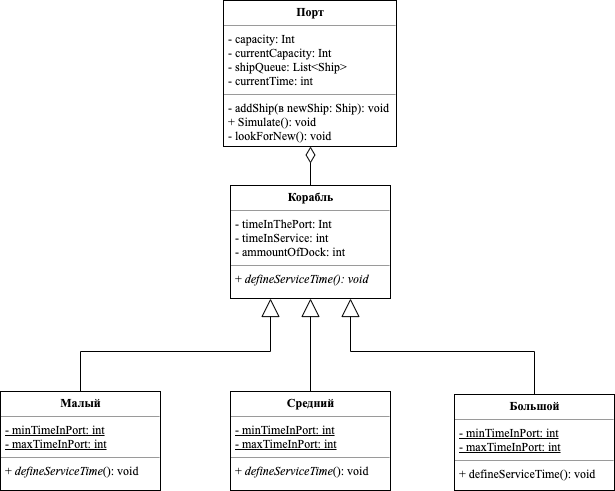

The diagram above was exported from draw.io. Its source (the exported page's mxGraphModel, read from the mxfile embedded in the PNG):
<mxGraphModel dx="1392" dy="722" grid="0" gridSize="10" guides="1" tooltips="1" connect="1" arrows="1" fold="1" page="1" pageScale="1" pageWidth="1169" pageHeight="827" math="0" shadow="0">
  <root>
    <mxCell id="0" />
    <mxCell id="1" parent="0" />
    <mxCell id="Dj0sR8iXcwPjR2DifB25-1" value="&lt;p style=&quot;margin: 0px ; margin-top: 4px ; text-align: center&quot;&gt;&lt;b&gt;Корабль&lt;/b&gt;&lt;/p&gt;&lt;hr size=&quot;1&quot;&gt;&lt;p style=&quot;margin: 0px ; margin-left: 4px&quot;&gt;- timeInThePort: Int&lt;/p&gt;&lt;p style=&quot;margin: 0px ; margin-left: 4px&quot;&gt;- timeInService: int&lt;/p&gt;&lt;p style=&quot;margin: 0px ; margin-left: 4px&quot;&gt;- ammountOfDock: int&lt;/p&gt;&lt;hr size=&quot;1&quot;&gt;&lt;p style=&quot;margin: 0px ; margin-left: 4px&quot;&gt;+ &lt;i&gt;defineServiceTime(): void&lt;/i&gt;&lt;/p&gt;" style="verticalAlign=top;align=left;overflow=fill;fontSize=12;fontFamily=Times New Roman;html=1;" parent="1" vertex="1">
      <mxGeometry x="408" y="194" width="160" height="113" as="geometry" />
    </mxCell>
    <mxCell id="Dj0sR8iXcwPjR2DifB25-2" value="&lt;p style=&quot;margin: 0px ; margin-top: 4px ; text-align: center&quot;&gt;&lt;b&gt;Большой&lt;/b&gt;&lt;/p&gt;&lt;hr size=&quot;1&quot;&gt;&lt;p style=&quot;margin: 0px 0px 0px 4px&quot;&gt;&lt;u&gt;- minTimeInPort: int&lt;/u&gt;&lt;/p&gt;&lt;p style=&quot;margin: 0px 0px 0px 4px&quot;&gt;&lt;u&gt;- maxTimeInPort: int&lt;/u&gt;&lt;/p&gt;&lt;hr size=&quot;1&quot;&gt;&lt;p style=&quot;margin: 0px ; margin-left: 4px&quot;&gt;+ defineServiceTime(): void&lt;/p&gt;" style="verticalAlign=top;align=left;overflow=fill;fontSize=12;fontFamily=Times New Roman;html=1;" parent="1" vertex="1">
      <mxGeometry x="632" y="403" width="160" height="96" as="geometry" />
    </mxCell>
    <mxCell id="Dj0sR8iXcwPjR2DifB25-3" value="&lt;p style=&quot;margin: 0px ; margin-top: 4px ; text-align: center&quot;&gt;&lt;b&gt;Средний&lt;/b&gt;&lt;/p&gt;&lt;hr size=&quot;1&quot;&gt;&lt;p style=&quot;margin: 0px 0px 0px 4px&quot;&gt;&lt;u&gt;- minTimeInPort: int&lt;/u&gt;&lt;/p&gt;&lt;p style=&quot;margin: 0px 0px 0px 4px&quot;&gt;&lt;u&gt;- maxTimeInPort: int&lt;/u&gt;&lt;/p&gt;&lt;hr size=&quot;1&quot;&gt;&lt;p style=&quot;margin: 0px ; margin-left: 4px&quot;&gt;+&amp;nbsp;&lt;i&gt;defineServiceTime&lt;/i&gt;(): void&lt;/p&gt;" style="verticalAlign=top;align=left;overflow=fill;fontSize=12;fontFamily=Times New Roman;html=1;" parent="1" vertex="1">
      <mxGeometry x="408" y="400" width="160" height="99" as="geometry" />
    </mxCell>
    <mxCell id="Dj0sR8iXcwPjR2DifB25-4" value="&lt;p style=&quot;margin: 0px ; margin-top: 4px ; text-align: center&quot;&gt;&lt;b&gt;Малый&lt;/b&gt;&lt;/p&gt;&lt;hr size=&quot;1&quot;&gt;&lt;p style=&quot;margin: 0px ; margin-left: 4px&quot;&gt;&lt;u&gt;- minTimeInPort: int&lt;/u&gt;&lt;/p&gt;&lt;p style=&quot;margin: 0px ; margin-left: 4px&quot;&gt;&lt;u&gt;- maxTimeInPort: int&lt;/u&gt;&lt;/p&gt;&lt;hr size=&quot;1&quot;&gt;&lt;p style=&quot;margin: 0px ; margin-left: 4px&quot;&gt;+&amp;nbsp;&lt;i&gt;defineServiceTime&lt;/i&gt;(): void&lt;/p&gt;" style="verticalAlign=top;align=left;overflow=fill;fontSize=12;fontFamily=Times New Roman;html=1;" parent="1" vertex="1">
      <mxGeometry x="178" y="400" width="160" height="99" as="geometry" />
    </mxCell>
    <mxCell id="vrxpFDwFGwP-p5NmruzD-1" value="" style="endArrow=block;endSize=16;endFill=0;html=1;entryX=0.25;entryY=1;entryDx=0;entryDy=0;exitX=0.5;exitY=0;exitDx=0;exitDy=0;rounded=0;fontFamily=Times New Roman;" parent="1" source="Dj0sR8iXcwPjR2DifB25-4" target="Dj0sR8iXcwPjR2DifB25-1" edge="1">
      <mxGeometry width="160" relative="1" as="geometry">
        <mxPoint x="178" y="470" as="sourcePoint" />
        <mxPoint x="338" y="470" as="targetPoint" />
        <Array as="points">
          <mxPoint x="258" y="360" />
          <mxPoint x="448" y="360" />
        </Array>
      </mxGeometry>
    </mxCell>
    <mxCell id="vrxpFDwFGwP-p5NmruzD-2" value="" style="endArrow=block;endSize=16;endFill=0;html=1;entryX=0.5;entryY=1;entryDx=0;entryDy=0;exitX=0.5;exitY=0;exitDx=0;exitDy=0;fontFamily=Times New Roman;" parent="1" source="Dj0sR8iXcwPjR2DifB25-3" target="Dj0sR8iXcwPjR2DifB25-1" edge="1">
      <mxGeometry width="160" relative="1" as="geometry">
        <mxPoint x="558" y="510" as="sourcePoint" />
        <mxPoint x="718" y="510" as="targetPoint" />
      </mxGeometry>
    </mxCell>
    <mxCell id="vrxpFDwFGwP-p5NmruzD-4" value="" style="endArrow=block;endSize=16;endFill=0;html=1;entryX=0.75;entryY=1;entryDx=0;entryDy=0;exitX=0.5;exitY=0;exitDx=0;exitDy=0;rounded=0;fontFamily=Times New Roman;" parent="1" source="Dj0sR8iXcwPjR2DifB25-2" target="Dj0sR8iXcwPjR2DifB25-1" edge="1">
      <mxGeometry width="160" relative="1" as="geometry">
        <mxPoint x="498" y="410" as="sourcePoint" />
        <mxPoint x="498" y="340" as="targetPoint" />
        <Array as="points">
          <mxPoint x="712" y="360" />
          <mxPoint x="528" y="360" />
        </Array>
      </mxGeometry>
    </mxCell>
    <mxCell id="vrxpFDwFGwP-p5NmruzD-5" value="&lt;p style=&quot;margin: 0px ; margin-top: 4px ; text-align: center&quot;&gt;&lt;b&gt;Порт&lt;/b&gt;&lt;/p&gt;&lt;hr size=&quot;1&quot;&gt;&lt;p style=&quot;margin: 0px ; margin-left: 4px&quot;&gt;- capacity: Int&lt;/p&gt;&lt;p style=&quot;margin: 0px ; margin-left: 4px&quot;&gt;- currentCapacity: Int&lt;/p&gt;&lt;p style=&quot;margin: 0px ; margin-left: 4px&quot;&gt;- shipQueue: List&amp;lt;Ship&amp;gt;&lt;/p&gt;&lt;p style=&quot;margin: 0px ; margin-left: 4px&quot;&gt;- currentTime: int&lt;/p&gt;&lt;hr size=&quot;1&quot;&gt;&lt;p style=&quot;margin: 0px ; margin-left: 4px&quot;&gt;- addShip(в newShip: Ship): void&lt;/p&gt;&lt;p style=&quot;margin: 0px ; margin-left: 4px&quot;&gt;+ Simulate(): void&lt;/p&gt;&lt;p style=&quot;margin: 0px ; margin-left: 4px&quot;&gt;- lookForNew(): void&lt;/p&gt;" style="verticalAlign=top;align=left;overflow=fill;fontSize=12;fontFamily=Times New Roman;html=1;" parent="1" vertex="1">
      <mxGeometry x="401" y="9" width="173" height="146" as="geometry" />
    </mxCell>
    <mxCell id="BmaB8KKi8gnXjxbCf2gg-1" value="" style="endArrow=none;html=1;endSize=12;startArrow=diamondThin;startSize=14;startFill=0;edgeStyle=orthogonalEdgeStyle;align=left;verticalAlign=bottom;endFill=0;exitX=0.5;exitY=1;exitDx=0;exitDy=0;entryX=0.5;entryY=0;entryDx=0;entryDy=0;strokeColor=#000000;rounded=0;fontFamily=Times New Roman;" parent="1" source="vrxpFDwFGwP-p5NmruzD-5" target="Dj0sR8iXcwPjR2DifB25-1" edge="1">
      <mxGeometry x="-0.1506" y="-47" relative="1" as="geometry">
        <mxPoint x="178" y="510" as="sourcePoint" />
        <mxPoint x="338" y="510" as="targetPoint" />
        <mxPoint as="offset" />
      </mxGeometry>
    </mxCell>
  </root>
</mxGraphModel>